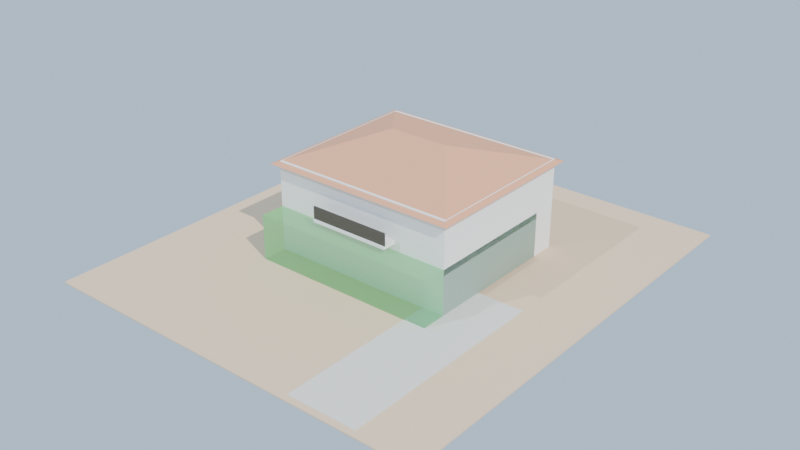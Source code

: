 # Source: jesse_pinkman_house.blend  (saved by Blender 4.0.36; exported with 4.5.12 LTS)
import bpy
from mathutils import Matrix  # noqa: F401  (used for matrix-valued properties, if any)

bpy.ops.wm.read_factory_settings(use_empty=True)
scene = bpy.context.scene
scene.name = 'Scene'

# ---- collections
col_jesse_pinkman_house = bpy.data.collections.new('jesse_pinkman_house'); scene.collection.children.link(col_jesse_pinkman_house)

# ---- materials (node trees are filled in below, after node groups)
mat_mat_desert_ground = bpy.data.materials.new('Mat_Desert_Ground')
mat_mat_desert_ground.use_transparent_shadow = False
mat_mat_stucco_white = bpy.data.materials.new('Mat_Stucco_White')
mat_mat_stucco_white.use_transparent_shadow = False
mat_mat_roof_tile_clay = bpy.data.materials.new('Mat_Roof_Tile_Clay')
mat_mat_roof_tile_clay.use_transparent_shadow = False
mat_mat_metal_black = bpy.data.materials.new('Mat_Metal_Black')
mat_mat_metal_black.use_transparent_shadow = False
mat_mat_sidewalk = bpy.data.materials.new('Mat_Sidewalk')
mat_mat_sidewalk.use_transparent_shadow = False
mat_mat_collider = bpy.data.materials.new('Mat_Collider')
mat_mat_collider.surface_render_method = 'BLENDED'
mat_mat_collider.blend_method = 'BLEND'
mat_mat_collider.use_transparent_shadow = False

# ---- material node trees
mat_mat_desert_ground.use_nodes = True; mat_mat_desert_ground.node_tree.nodes.clear()
_N = mat_mat_desert_ground.node_tree.nodes; _L = mat_mat_desert_ground.node_tree.links
n0 = _N.new('ShaderNodeOutputMaterial'); n0.name = 'Material Output'; n0.location = (400, 0)
n1 = _N.new('ShaderNodeBsdfPrincipled'); n1.name = 'Principled BSDF'; n1.location = (0, 0)
n1.inputs[0].default_value = (0.76, 0.58, 0.4, 1.0)
n1.inputs[2].default_value = 0.92
n1.inputs[3].default_value = 1.45
_L.new(n1.outputs[0], n0.inputs[0])
n0.is_active_output = True
mat_mat_stucco_white.use_nodes = True; mat_mat_stucco_white.node_tree.nodes.clear()
_N = mat_mat_stucco_white.node_tree.nodes; _L = mat_mat_stucco_white.node_tree.links
n0 = _N.new('ShaderNodeOutputMaterial'); n0.name = 'Material Output'; n0.location = (400, 0)
n1 = _N.new('ShaderNodeBsdfPrincipled'); n1.name = 'Principled BSDF'; n1.location = (0, 0)
n1.inputs[0].default_value = (0.92, 0.92, 0.9, 1.0)
n1.inputs[2].default_value = 0.75
n1.inputs[3].default_value = 1.45
_L.new(n1.outputs[0], n0.inputs[0])
n0.is_active_output = True
mat_mat_roof_tile_clay.use_nodes = True; mat_mat_roof_tile_clay.node_tree.nodes.clear()
_N = mat_mat_roof_tile_clay.node_tree.nodes; _L = mat_mat_roof_tile_clay.node_tree.links
n0 = _N.new('ShaderNodeOutputMaterial'); n0.name = 'Material Output'; n0.location = (400, 0)
n1 = _N.new('ShaderNodeBsdfPrincipled'); n1.name = 'Principled BSDF'; n1.location = (0, 0)
n1.inputs[0].default_value = (0.78, 0.38, 0.22, 1.0)
n1.inputs[2].default_value = 0.75
n1.inputs[3].default_value = 1.45
_L.new(n1.outputs[0], n0.inputs[0])
n0.is_active_output = True
mat_mat_metal_black.use_nodes = True; mat_mat_metal_black.node_tree.nodes.clear()
_N = mat_mat_metal_black.node_tree.nodes; _L = mat_mat_metal_black.node_tree.links
n0 = _N.new('ShaderNodeOutputMaterial'); n0.name = 'Material Output'; n0.location = (400, 0)
n1 = _N.new('ShaderNodeBsdfPrincipled'); n1.name = 'Principled BSDF'; n1.location = (0, 0)
n1.inputs[0].default_value = (0.12, 0.12, 0.12, 1.0)
n1.inputs[1].default_value = 0.8
n1.inputs[2].default_value = 0.4
n1.inputs[3].default_value = 1.45
_L.new(n1.outputs[0], n0.inputs[0])
n0.is_active_output = True
mat_mat_sidewalk.use_nodes = True; mat_mat_sidewalk.node_tree.nodes.clear()
_N = mat_mat_sidewalk.node_tree.nodes; _L = mat_mat_sidewalk.node_tree.links
n0 = _N.new('ShaderNodeOutputMaterial'); n0.name = 'Material Output'; n0.location = (400, 0)
n1 = _N.new('ShaderNodeBsdfPrincipled'); n1.name = 'Principled BSDF'; n1.location = (0, 0)
n1.inputs[0].default_value = (0.72, 0.7, 0.67, 1.0)
n1.inputs[2].default_value = 0.75
n1.inputs[3].default_value = 1.45
_L.new(n1.outputs[0], n0.inputs[0])
n0.is_active_output = True
mat_mat_collider.use_nodes = True; mat_mat_collider.node_tree.nodes.clear()
_N = mat_mat_collider.node_tree.nodes; _L = mat_mat_collider.node_tree.links
n0 = _N.new('ShaderNodeOutputMaterial'); n0.name = 'Material Output'; n0.location = (400, 0)
n1 = _N.new('ShaderNodeBsdfPrincipled'); n1.name = 'Principled BSDF'; n1.location = (0, 0)
n1.inputs[0].default_value = (0.1, 0.9, 0.2, 0.3)
n1.inputs[2].default_value = 1.0
n1.inputs[3].default_value = 1.45
n1.inputs[4].default_value = 0.3
_L.new(n1.outputs[0], n0.inputs[0])
n0.is_active_output = True

# ---- world
world_desert_world = bpy.data.worlds.new('Desert_World'); scene.world = world_desert_world
world_desert_world.use_nodes = True; world_desert_world.node_tree.nodes.clear()
_N = world_desert_world.node_tree.nodes; _L = world_desert_world.node_tree.links
n0 = _N.new('ShaderNodeBackground'); n0.name = 'Background'; n0.location = (10, 300)
n0.inputs[0].default_value = (0.55, 0.72, 0.92, 1.0)
n1 = _N.new('ShaderNodeOutputWorld'); n1.name = 'World Output'; n1.location = (300, 300)
_L.new(n0.outputs[0], n1.inputs[0])
n1.is_active_output = True
world_desert_world.use_sun_shadow = False
world_desert_world.sun_shadow_jitter_overblur = 0.0

# ---- lights
light_desert_sun = bpy.data.lights.new('Desert_Sun', 'SUN')
light_desert_sun.color = (1.0, 0.95, 0.88)
light_desert_sun.transmission_factor = 0.0
light_desert_sun.energy = 3.5
light_sky_fill = bpy.data.lights.new('Sky_Fill', 'SUN')
light_sky_fill.color = (0.75, 0.85, 1.0)
light_sky_fill.transmission_factor = 0.0
light_sky_fill.energy = 1.2

# ---- meshes
me_jesse_pinkman_house_lot = bpy.data.meshes.new('Jesse_Pinkman_House_lot')
me_jesse_pinkman_house_lot.from_pydata([(-16.0, -18.0, -0.05), (-16.0, -18.0, 0.05), (-16.0, 18.0, -0.05), (-16.0, 18.0, 0.05), (16.0, -18.0, -0.05), (16.0, -18.0, 0.05), (16.0, 18.0, -0.05), (16.0, 18.0, 0.05)], [], [(0, 1, 3, 2), (2, 3, 7, 6), (6, 7, 5, 4), (4, 5, 1, 0), (2, 6, 4, 0), (7, 3, 1, 5)])
_uv = me_jesse_pinkman_house_lot.uv_layers.new(name='UVMap')
_uv.uv.foreach_set('vector', [0.0, 0.0, 1.0, 0.0, 1.0, 1.0, 0.0, 1.0, 0.0, 0.0, 1.0, 0.0, 1.0, 1.0, 0.0, 1.0, 0.0, 0.0, 1.0, 0.0, 1.0, 1.0, 0.0, 1.0, 0.0, 0.0, 1.0, 0.0, 1.0, 1.0, 0.0, 1.0, 0.0, 0.0, 1.0, 0.0, 1.0, 1.0, 0.0, 1.0, 0.0, 0.0, 1.0, 0.0, 1.0, 1.0, 0.0, 1.0])
me_jesse_pinkman_house_lot.materials.append(mat_mat_desert_ground)
me_jesse_pinkman_house_lot.update()
me_jesse_pinkman_house_house_walls = bpy.data.meshes.new('Jesse_Pinkman_House_house_walls')
me_jesse_pinkman_house_house_walls.from_pydata([(-7.5, -6.5, -3.6), (-7.5, -6.5, 3.6), (-7.5, 6.5, -3.6), (-7.5, 6.5, 3.6), (7.5, -6.5, -3.6), (7.5, -6.5, 3.6), (7.5, 6.5, -3.6), (7.5, 6.5, 3.6)], [], [(0, 1, 3, 2), (2, 3, 7, 6), (6, 7, 5, 4), (4, 5, 1, 0), (2, 6, 4, 0), (7, 3, 1, 5)])
_uv = me_jesse_pinkman_house_house_walls.uv_layers.new(name='UVMap')
_uv.uv.foreach_set('vector', [0.0, 0.0, 1.0, 0.0, 1.0, 1.0, 0.0, 1.0, 0.0, 0.0, 1.0, 0.0, 1.0, 1.0, 0.0, 1.0, 0.0, 0.0, 1.0, 0.0, 1.0, 1.0, 0.0, 1.0, 0.0, 0.0, 1.0, 0.0, 1.0, 1.0, 0.0, 1.0, 0.0, 0.0, 1.0, 0.0, 1.0, 1.0, 0.0, 1.0, 0.0, 0.0, 1.0, 0.0, 1.0, 1.0, 0.0, 1.0])
me_jesse_pinkman_house_house_walls.materials.append(mat_mat_stucco_white)
me_jesse_pinkman_house_house_walls.update()
me_jesse_pinkman_house_tile_roof = bpy.data.meshes.new('Jesse_Pinkman_House_tile_roof')
me_jesse_pinkman_house_tile_roof.from_pydata([(-8.0, -7.0, -1.0), (8.0, -7.0, -1.0), (8.0, 7.0, -1.0), (-8.0, 7.0, -1.0), (-2.4, 0.0, 1.0), (2.4, 0.0, 1.0)], [], [(0, 1, 2, 3), (0, 4, 5, 1), (1, 5, 2), (2, 5, 4, 3), (3, 4, 0)])
_uv = me_jesse_pinkman_house_tile_roof.uv_layers.new(name='UVMap')
_uv.uv.foreach_set('vector', [0.0, 0.0, 1.0, 0.0, 1.0, 1.0, 0.0, 1.0, 0.0, 0.0, 1.0, 0.0, 1.0, 1.0, 0.0, 1.0, 0.0, 0.0, 1.0, 0.0, 1.0, 1.0, 0.0, 0.0, 1.0, 0.0, 1.0, 1.0, 0.0, 1.0, 0.0, 0.0, 1.0, 0.0, 1.0, 1.0])
me_jesse_pinkman_house_tile_roof.materials.append(mat_mat_roof_tile_clay)
me_jesse_pinkman_house_tile_roof.update()
me_jesse_pinkman_house_balcony = bpy.data.meshes.new('Jesse_Pinkman_House_balcony')
me_jesse_pinkman_house_balcony.from_pydata([(-3.25, -0.8, -0.125), (-3.25, -0.8, 0.125), (-3.25, 0.8, -0.125), (-3.25, 0.8, 0.125), (3.25, -0.8, -0.125), (3.25, -0.8, 0.125), (3.25, 0.8, -0.125), (3.25, 0.8, 0.125)], [], [(0, 1, 3, 2), (2, 3, 7, 6), (6, 7, 5, 4), (4, 5, 1, 0), (2, 6, 4, 0), (7, 3, 1, 5)])
_uv = me_jesse_pinkman_house_balcony.uv_layers.new(name='UVMap')
_uv.uv.foreach_set('vector', [0.0, 0.0, 1.0, 0.0, 1.0, 1.0, 0.0, 1.0, 0.0, 0.0, 1.0, 0.0, 1.0, 1.0, 0.0, 1.0, 0.0, 0.0, 1.0, 0.0, 1.0, 1.0, 0.0, 1.0, 0.0, 0.0, 1.0, 0.0, 1.0, 1.0, 0.0, 1.0, 0.0, 0.0, 1.0, 0.0, 1.0, 1.0, 0.0, 1.0, 0.0, 0.0, 1.0, 0.0, 1.0, 1.0, 0.0, 1.0])
me_jesse_pinkman_house_balcony.materials.append(mat_mat_stucco_white)
me_jesse_pinkman_house_balcony.update()
me_jesse_pinkman_house_balc_rail = bpy.data.meshes.new('Jesse_Pinkman_House_balc_rail')
me_jesse_pinkman_house_balc_rail.from_pydata([(-3.25, -0.05, -0.5), (-3.25, -0.05, 0.5), (-3.25, 0.05, -0.5), (-3.25, 0.05, 0.5), (3.25, -0.05, -0.5), (3.25, -0.05, 0.5), (3.25, 0.05, -0.5), (3.25, 0.05, 0.5)], [], [(0, 1, 3, 2), (2, 3, 7, 6), (6, 7, 5, 4), (4, 5, 1, 0), (2, 6, 4, 0), (7, 3, 1, 5)])
_uv = me_jesse_pinkman_house_balc_rail.uv_layers.new(name='UVMap')
_uv.uv.foreach_set('vector', [0.0, 0.0, 1.0, 0.0, 1.0, 1.0, 0.0, 1.0, 0.0, 0.0, 1.0, 0.0, 1.0, 1.0, 0.0, 1.0, 0.0, 0.0, 1.0, 0.0, 1.0, 1.0, 0.0, 1.0, 0.0, 0.0, 1.0, 0.0, 1.0, 1.0, 0.0, 1.0, 0.0, 0.0, 1.0, 0.0, 1.0, 1.0, 0.0, 1.0, 0.0, 0.0, 1.0, 0.0, 1.0, 1.0, 0.0, 1.0])
me_jesse_pinkman_house_balc_rail.materials.append(mat_mat_metal_black)
me_jesse_pinkman_house_balc_rail.update()
me_jesse_pinkman_house_drive = bpy.data.meshes.new('Jesse_Pinkman_House_drive')
me_jesse_pinkman_house_drive.from_pydata([(-2.75, -8.5, -0.025), (-2.75, -8.5, 0.025), (-2.75, 8.5, -0.025), (-2.75, 8.5, 0.025), (2.75, -8.5, -0.025), (2.75, -8.5, 0.025), (2.75, 8.5, -0.025), (2.75, 8.5, 0.025)], [], [(0, 1, 3, 2), (2, 3, 7, 6), (6, 7, 5, 4), (4, 5, 1, 0), (2, 6, 4, 0), (7, 3, 1, 5)])
_uv = me_jesse_pinkman_house_drive.uv_layers.new(name='UVMap')
_uv.uv.foreach_set('vector', [0.0, 0.0, 1.0, 0.0, 1.0, 1.0, 0.0, 1.0, 0.0, 0.0, 1.0, 0.0, 1.0, 1.0, 0.0, 1.0, 0.0, 0.0, 1.0, 0.0, 1.0, 1.0, 0.0, 1.0, 0.0, 0.0, 1.0, 0.0, 1.0, 1.0, 0.0, 1.0, 0.0, 0.0, 1.0, 0.0, 1.0, 1.0, 0.0, 1.0, 0.0, 0.0, 1.0, 0.0, 1.0, 1.0, 0.0, 1.0])
me_jesse_pinkman_house_drive.materials.append(mat_mat_sidewalk)
me_jesse_pinkman_house_drive.update()
me_ucx_jesse_pinkman_house_house = bpy.data.meshes.new('UCX_Jesse_Pinkman_House_House')
me_ucx_jesse_pinkman_house_house.from_pydata([(-7.5, -6.5, -3.6), (-7.5, -6.5, 3.6), (-7.5, 6.5, -3.6), (-7.5, 6.5, 3.6), (7.5, -6.5, -3.6), (7.5, -6.5, 3.6), (7.5, 6.5, -3.6), (7.5, 6.5, 3.6)], [], [(0, 1, 3, 2), (2, 3, 7, 6), (6, 7, 5, 4), (4, 5, 1, 0), (2, 6, 4, 0), (7, 3, 1, 5)])
_uv = me_ucx_jesse_pinkman_house_house.uv_layers.new(name='UVMap')
_uv.uv.foreach_set('vector', [0.0, 0.0, 1.0, 0.0, 1.0, 1.0, 0.0, 1.0, 0.0, 0.0, 1.0, 0.0, 1.0, 1.0, 0.0, 1.0, 0.0, 0.0, 1.0, 0.0, 1.0, 1.0, 0.0, 1.0, 0.0, 0.0, 1.0, 0.0, 1.0, 1.0, 0.0, 1.0, 0.0, 0.0, 1.0, 0.0, 1.0, 1.0, 0.0, 1.0, 0.0, 0.0, 1.0, 0.0, 1.0, 1.0, 0.0, 1.0])
me_ucx_jesse_pinkman_house_house.materials.append(mat_mat_collider)
me_ucx_jesse_pinkman_house_house.update()

# ---- objects
ob_desert_sun = bpy.data.objects.new('Desert_Sun', light_desert_sun)
ob_sky_fill = bpy.data.objects.new('Sky_Fill', light_sky_fill)
ob_jesse_pinkman_house = bpy.data.objects.new('Jesse_Pinkman_House', None)
ob_jesse_pinkman_house_lot = bpy.data.objects.new('Jesse_Pinkman_House_lot', me_jesse_pinkman_house_lot)
ob_jesse_pinkman_house_house_walls = bpy.data.objects.new('Jesse_Pinkman_House_house_walls', me_jesse_pinkman_house_house_walls)
ob_jesse_pinkman_house_tile_roof = bpy.data.objects.new('Jesse_Pinkman_House_tile_roof', me_jesse_pinkman_house_tile_roof)
ob_jesse_pinkman_house_balcony = bpy.data.objects.new('Jesse_Pinkman_House_balcony', me_jesse_pinkman_house_balcony)
ob_jesse_pinkman_house_balc_rail = bpy.data.objects.new('Jesse_Pinkman_House_balc_rail', me_jesse_pinkman_house_balc_rail)
ob_jesse_pinkman_house_drive = bpy.data.objects.new('Jesse_Pinkman_House_drive', me_jesse_pinkman_house_drive)
ob_ucx_jesse_pinkman_house_house = bpy.data.objects.new('UCX_Jesse_Pinkman_House_House', me_ucx_jesse_pinkman_house_house)

# ---- transforms, parenting, visibility, modifiers, constraints
ob_desert_sun.location = (0.0, 0.0, 0.0)
ob_desert_sun.rotation_euler = (0.75, 0.35, 0.85)
ob_sky_fill.location = (0.0, 0.0, 0.0)
ob_sky_fill.rotation_euler = (-0.8, -0.2, 2.5)
ob_jesse_pinkman_house.location = (0.0, 0.0, 0.0)
ob_jesse_pinkman_house_lot.parent = ob_jesse_pinkman_house
ob_jesse_pinkman_house_lot.location = (0.0, 0.0, -0.05)
ob_jesse_pinkman_house_house_walls.parent = ob_jesse_pinkman_house
ob_jesse_pinkman_house_house_walls.location = (0.0, 2.0, 3.6)
ob_jesse_pinkman_house_tile_roof.parent = ob_jesse_pinkman_house
ob_jesse_pinkman_house_tile_roof.location = (0.0, 2.0, 8.0)
ob_jesse_pinkman_house_balcony.parent = ob_jesse_pinkman_house
ob_jesse_pinkman_house_balcony.location = (0.0, -4.8, 4.2)
ob_jesse_pinkman_house_balc_rail.parent = ob_jesse_pinkman_house
ob_jesse_pinkman_house_balc_rail.location = (0.0, -5.5, 4.8)
ob_jesse_pinkman_house_drive.parent = ob_jesse_pinkman_house
ob_jesse_pinkman_house_drive.location = (8.5, -9.0, 0.02)
ob_ucx_jesse_pinkman_house_house.location = (0.0, 0.0, 0.0)
ob_ucx_jesse_pinkman_house_house.display_type = 'WIRE'

# ---- collection membership
scene.collection.objects.link(ob_desert_sun)
scene.collection.objects.link(ob_sky_fill)
col_jesse_pinkman_house.objects.link(ob_jesse_pinkman_house)
col_jesse_pinkman_house.objects.link(ob_jesse_pinkman_house_lot)
col_jesse_pinkman_house.objects.link(ob_jesse_pinkman_house_house_walls)
col_jesse_pinkman_house.objects.link(ob_jesse_pinkman_house_tile_roof)
col_jesse_pinkman_house.objects.link(ob_jesse_pinkman_house_balcony)
col_jesse_pinkman_house.objects.link(ob_jesse_pinkman_house_balc_rail)
col_jesse_pinkman_house.objects.link(ob_jesse_pinkman_house_drive)
col_jesse_pinkman_house.objects.link(ob_ucx_jesse_pinkman_house_house)

# ---- scene / render settings (as saved in the file)
scene.frame_start = 1; scene.frame_end = 250; scene.frame_set(1)
scene.render.engine = 'BLENDER_EEVEE_NEXT'
scene.cycles.sampling_pattern = 'TABULATED_SOBOL'
bpy.context.view_layer.update()

# ---- added for rendering (the .blend has no active camera): camera
cam_auto = bpy.data.cameras.new('AutoCamera')
cam_auto.lens = 50.0
cam_auto.sensor_width = 36.0
cam_auto.clip_end = 1000.0
ob_auto_camera = bpy.data.objects.new('AutoCamera', cam_auto)
scene.collection.objects.link(ob_auto_camera)
ob_auto_camera.location = (46.0643, -55.2772, 39.5514)
ob_auto_camera.rotation_euler = (1.09748, -7.21219e-08, 0.694738)
scene.camera = ob_auto_camera
bpy.context.view_layer.update()
